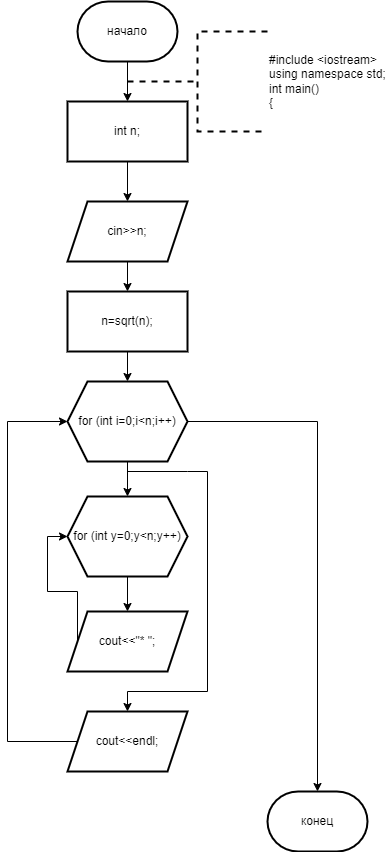

The diagram above was exported from draw.io. Its source (the exported page's mxGraphModel, read from the mxfile embedded in the PNG):
<mxGraphModel dx="996" dy="525" grid="1" gridSize="10" guides="1" tooltips="1" connect="1" arrows="1" fold="1" page="1" pageScale="1" pageWidth="827" pageHeight="1169" math="0" shadow="0">
  <root>
    <mxCell id="0" />
    <mxCell id="1" parent="0" />
    <mxCell id="sUS9GvjzS5x3hKDvTpxN-3" value="" style="edgeStyle=orthogonalEdgeStyle;rounded=0;orthogonalLoop=1;jettySize=auto;html=1;" parent="1" source="sUS9GvjzS5x3hKDvTpxN-1" target="sUS9GvjzS5x3hKDvTpxN-2" edge="1">
      <mxGeometry relative="1" as="geometry" />
    </mxCell>
    <mxCell id="sUS9GvjzS5x3hKDvTpxN-1" value="начало" style="strokeWidth=2;html=1;shape=mxgraph.flowchart.terminator;whiteSpace=wrap;" parent="1" vertex="1">
      <mxGeometry x="350" y="10" width="100" height="60" as="geometry" />
    </mxCell>
    <mxCell id="sUS9GvjzS5x3hKDvTpxN-5" value="" style="edgeStyle=orthogonalEdgeStyle;rounded=0;orthogonalLoop=1;jettySize=auto;html=1;" parent="1" source="sUS9GvjzS5x3hKDvTpxN-2" target="sUS9GvjzS5x3hKDvTpxN-4" edge="1">
      <mxGeometry relative="1" as="geometry" />
    </mxCell>
    <mxCell id="sUS9GvjzS5x3hKDvTpxN-2" value="int n;" style="whiteSpace=wrap;html=1;strokeWidth=2;" parent="1" vertex="1">
      <mxGeometry x="340" y="110" width="120" height="60" as="geometry" />
    </mxCell>
    <mxCell id="sUS9GvjzS5x3hKDvTpxN-7" value="" style="edgeStyle=orthogonalEdgeStyle;rounded=0;orthogonalLoop=1;jettySize=auto;html=1;" parent="1" source="sUS9GvjzS5x3hKDvTpxN-4" target="sUS9GvjzS5x3hKDvTpxN-6" edge="1">
      <mxGeometry relative="1" as="geometry" />
    </mxCell>
    <mxCell id="sUS9GvjzS5x3hKDvTpxN-4" value="cin&amp;gt;&amp;gt;n;" style="shape=parallelogram;perimeter=parallelogramPerimeter;whiteSpace=wrap;html=1;fixedSize=1;strokeWidth=2;" parent="1" vertex="1">
      <mxGeometry x="340" y="210" width="120" height="60" as="geometry" />
    </mxCell>
    <mxCell id="sUS9GvjzS5x3hKDvTpxN-9" value="" style="edgeStyle=orthogonalEdgeStyle;rounded=0;orthogonalLoop=1;jettySize=auto;html=1;" parent="1" source="sUS9GvjzS5x3hKDvTpxN-6" target="sUS9GvjzS5x3hKDvTpxN-8" edge="1">
      <mxGeometry relative="1" as="geometry" />
    </mxCell>
    <mxCell id="sUS9GvjzS5x3hKDvTpxN-6" value="n=sqrt(n);" style="whiteSpace=wrap;html=1;strokeWidth=2;" parent="1" vertex="1">
      <mxGeometry x="340" y="300" width="120" height="60" as="geometry" />
    </mxCell>
    <mxCell id="sUS9GvjzS5x3hKDvTpxN-11" value="" style="edgeStyle=orthogonalEdgeStyle;rounded=0;orthogonalLoop=1;jettySize=auto;html=1;" parent="1" source="sUS9GvjzS5x3hKDvTpxN-8" target="sUS9GvjzS5x3hKDvTpxN-10" edge="1">
      <mxGeometry relative="1" as="geometry" />
    </mxCell>
    <mxCell id="sUS9GvjzS5x3hKDvTpxN-17" style="edgeStyle=orthogonalEdgeStyle;rounded=0;orthogonalLoop=1;jettySize=auto;html=1;entryX=0.5;entryY=0;entryDx=0;entryDy=0;" parent="1" target="sUS9GvjzS5x3hKDvTpxN-15" edge="1">
      <mxGeometry relative="1" as="geometry">
        <mxPoint x="400" y="480" as="sourcePoint" />
        <Array as="points">
          <mxPoint x="460" y="480" />
          <mxPoint x="480" y="480" />
          <mxPoint x="480" y="700" />
          <mxPoint x="400" y="700" />
        </Array>
      </mxGeometry>
    </mxCell>
    <mxCell id="sUS9GvjzS5x3hKDvTpxN-8" value="for (int i=0;i&amp;lt;n;i++)" style="shape=hexagon;perimeter=hexagonPerimeter2;whiteSpace=wrap;html=1;fixedSize=1;strokeWidth=2;" parent="1" vertex="1">
      <mxGeometry x="340" y="390" width="120" height="80" as="geometry" />
    </mxCell>
    <mxCell id="sUS9GvjzS5x3hKDvTpxN-13" value="" style="edgeStyle=orthogonalEdgeStyle;rounded=0;orthogonalLoop=1;jettySize=auto;html=1;" parent="1" source="sUS9GvjzS5x3hKDvTpxN-10" target="sUS9GvjzS5x3hKDvTpxN-12" edge="1">
      <mxGeometry relative="1" as="geometry" />
    </mxCell>
    <mxCell id="sUS9GvjzS5x3hKDvTpxN-10" value="for (int y=0;y&amp;lt;n;y++)" style="shape=hexagon;perimeter=hexagonPerimeter2;whiteSpace=wrap;html=1;fixedSize=1;strokeWidth=2;" parent="1" vertex="1">
      <mxGeometry x="340" y="505" width="120" height="80" as="geometry" />
    </mxCell>
    <mxCell id="sUS9GvjzS5x3hKDvTpxN-14" style="edgeStyle=orthogonalEdgeStyle;rounded=0;orthogonalLoop=1;jettySize=auto;html=1;exitX=0;exitY=0.5;exitDx=0;exitDy=0;entryX=0;entryY=0.5;entryDx=0;entryDy=0;" parent="1" source="sUS9GvjzS5x3hKDvTpxN-12" target="sUS9GvjzS5x3hKDvTpxN-10" edge="1">
      <mxGeometry relative="1" as="geometry" />
    </mxCell>
    <mxCell id="sUS9GvjzS5x3hKDvTpxN-12" value="cout&amp;lt;&amp;lt;&quot;* &quot;;" style="shape=parallelogram;perimeter=parallelogramPerimeter;whiteSpace=wrap;html=1;fixedSize=1;strokeWidth=2;" parent="1" vertex="1">
      <mxGeometry x="340" y="620" width="120" height="60" as="geometry" />
    </mxCell>
    <mxCell id="sUS9GvjzS5x3hKDvTpxN-18" style="edgeStyle=orthogonalEdgeStyle;rounded=0;orthogonalLoop=1;jettySize=auto;html=1;exitX=0;exitY=0.5;exitDx=0;exitDy=0;entryX=0;entryY=0.5;entryDx=0;entryDy=0;" parent="1" source="sUS9GvjzS5x3hKDvTpxN-15" target="sUS9GvjzS5x3hKDvTpxN-8" edge="1">
      <mxGeometry relative="1" as="geometry">
        <Array as="points">
          <mxPoint x="280" y="750" />
          <mxPoint x="280" y="430" />
        </Array>
      </mxGeometry>
    </mxCell>
    <mxCell id="sUS9GvjzS5x3hKDvTpxN-15" value="cout&amp;lt;&amp;lt;endl;" style="shape=parallelogram;perimeter=parallelogramPerimeter;whiteSpace=wrap;html=1;fixedSize=1;strokeWidth=2;" parent="1" vertex="1">
      <mxGeometry x="340" y="720" width="120" height="60" as="geometry" />
    </mxCell>
    <mxCell id="sUS9GvjzS5x3hKDvTpxN-19" value="конец" style="strokeWidth=2;html=1;shape=mxgraph.flowchart.terminator;whiteSpace=wrap;" parent="1" vertex="1">
      <mxGeometry x="540" y="800" width="100" height="60" as="geometry" />
    </mxCell>
    <mxCell id="sUS9GvjzS5x3hKDvTpxN-20" style="edgeStyle=orthogonalEdgeStyle;rounded=0;orthogonalLoop=1;jettySize=auto;html=1;exitX=1;exitY=0.5;exitDx=0;exitDy=0;entryX=0.5;entryY=0;entryDx=0;entryDy=0;entryPerimeter=0;" parent="1" source="sUS9GvjzS5x3hKDvTpxN-8" target="sUS9GvjzS5x3hKDvTpxN-19" edge="1">
      <mxGeometry relative="1" as="geometry" />
    </mxCell>
    <mxCell id="-WDDs2LWGZBAF6fEQGKN-1" value="&lt;div&gt;#include &amp;lt;iostream&amp;gt;&lt;/div&gt;&lt;div&gt;using namespace std;&lt;/div&gt;&lt;div&gt;int main()&lt;/div&gt;&lt;div&gt;{&lt;/div&gt;" style="strokeWidth=2;html=1;shape=mxgraph.flowchart.annotation_2;align=left;labelPosition=right;pointerEvents=1;dashed=1;" vertex="1" parent="1">
      <mxGeometry x="400" y="40" width="140" height="100" as="geometry" />
    </mxCell>
  </root>
</mxGraphModel>